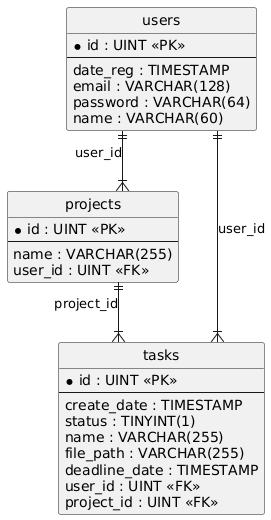

The diagram above was rendered by PlantUML. Its source (embedded in the PNG):
@startuml
hide circle
skinparam linetype ortho

entity "users" as users {
  * id : UINT <<PK>>
  --
  date_reg : TIMESTAMP
  email : VARCHAR(128)
  password : VARCHAR(64)
  name : VARCHAR(60)
}

entity "projects" as projects {
  * id : UINT <<PK>>
  --
  name : VARCHAR(255)
  user_id : UINT <<FK>>
}

entity "tasks" as tasks {
  * id : UINT <<PK>>
  --
  create_date : TIMESTAMP
  status : TINYINT(1)
  name : VARCHAR(255)
  file_path : VARCHAR(255)
  deadline_date : TIMESTAMP
  user_id : UINT <<FK>>
  project_id : UINT <<FK>>
}

users ||--|{ projects : "user_id"
users ||--|{ tasks : "user_id"
projects ||--|{ tasks : "project_id"
@enduml